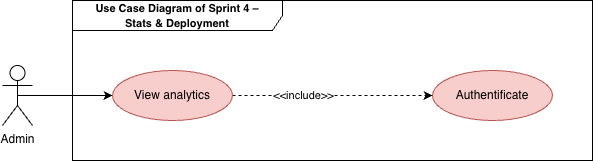

The diagram above was exported from draw.io. Its source (the exported page's mxGraphModel, read from the mxfile embedded in the PNG):
<mxGraphModel dx="1426" dy="760" grid="1" gridSize="10" guides="1" tooltips="1" connect="1" arrows="1" fold="1" page="1" pageScale="1" pageWidth="850" pageHeight="1100" math="0" shadow="0">
  <root>
    <mxCell id="58DcGlu0aWezEA33liiY-0" />
    <mxCell id="58DcGlu0aWezEA33liiY-1" parent="58DcGlu0aWezEA33liiY-0" />
    <mxCell id="58DcGlu0aWezEA33liiY-2" value="Authentificate" style="ellipse;whiteSpace=wrap;html=1;fillColor=#f8cecc;strokeColor=#b85450;" parent="58DcGlu0aWezEA33liiY-1" vertex="1">
      <mxGeometry x="520" y="390" width="120" height="50" as="geometry" />
    </mxCell>
    <mxCell id="58DcGlu0aWezEA33liiY-3" style="rounded=0;orthogonalLoop=1;jettySize=auto;html=1;exitX=0.5;exitY=0.5;exitDx=0;exitDy=0;exitPerimeter=0;entryX=0;entryY=0.5;entryDx=0;entryDy=0;" parent="58DcGlu0aWezEA33liiY-1" source="58DcGlu0aWezEA33liiY-5" target="58DcGlu0aWezEA33liiY-9" edge="1">
      <mxGeometry relative="1" as="geometry" />
    </mxCell>
    <mxCell id="58DcGlu0aWezEA33liiY-5" value="Admin" style="shape=umlActor;verticalLabelPosition=bottom;verticalAlign=top;html=1;outlineConnect=0;" parent="58DcGlu0aWezEA33liiY-1" vertex="1">
      <mxGeometry x="90" y="385" width="30" height="60" as="geometry" />
    </mxCell>
    <mxCell id="58DcGlu0aWezEA33liiY-6" value="&lt;span style=&quot;font-size: 11px; font-weight: 700; background-color: rgb(255, 255, 255);&quot;&gt;Use Case Diagram of Sprint 4 – &lt;br&gt;Stats &amp;amp; Deployment&lt;/span&gt;" style="shape=umlFrame;whiteSpace=wrap;html=1;pointerEvents=0;width=210;height=30;" parent="58DcGlu0aWezEA33liiY-1" vertex="1">
      <mxGeometry x="160" y="320" width="520" height="160" as="geometry" />
    </mxCell>
    <mxCell id="58DcGlu0aWezEA33liiY-7" style="edgeStyle=none;shape=connector;rounded=0;orthogonalLoop=1;jettySize=auto;html=1;exitX=1;exitY=0.5;exitDx=0;exitDy=0;entryX=0;entryY=0.5;entryDx=0;entryDy=0;dashed=1;strokeColor=default;align=center;verticalAlign=middle;fontFamily=Helvetica;fontSize=11;fontColor=default;labelBackgroundColor=default;endArrow=classic;" parent="58DcGlu0aWezEA33liiY-1" source="58DcGlu0aWezEA33liiY-9" target="58DcGlu0aWezEA33liiY-2" edge="1">
      <mxGeometry relative="1" as="geometry" />
    </mxCell>
    <mxCell id="58DcGlu0aWezEA33liiY-8" value="&amp;lt;&amp;lt;include&amp;gt;&amp;gt;" style="edgeLabel;html=1;align=center;verticalAlign=middle;resizable=0;points=[];fontFamily=Helvetica;fontSize=11;fontColor=default;labelBackgroundColor=default;" parent="58DcGlu0aWezEA33liiY-7" connectable="0" vertex="1">
      <mxGeometry x="-0.3019" y="1" relative="1" as="geometry">
        <mxPoint as="offset" />
      </mxGeometry>
    </mxCell>
    <mxCell id="58DcGlu0aWezEA33liiY-9" value="View analytics" style="ellipse;whiteSpace=wrap;html=1;fillColor=#f8cecc;strokeColor=#b85450;" parent="58DcGlu0aWezEA33liiY-1" vertex="1">
      <mxGeometry x="200" y="390" width="120" height="50" as="geometry" />
    </mxCell>
  </root>
</mxGraphModel>